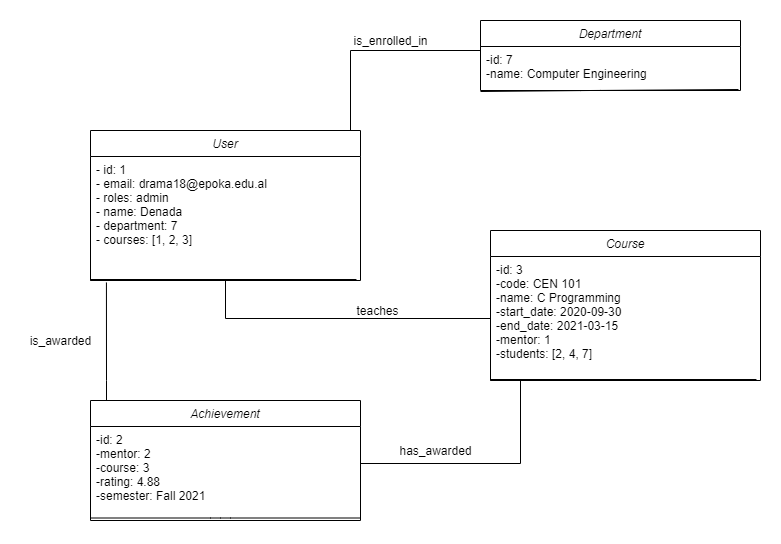

The diagram above was exported from draw.io. Its source (the exported page's mxGraphModel, read from the mxfile embedded in the PNG):
<mxGraphModel dx="1422" dy="1931" grid="1" gridSize="10" guides="1" tooltips="1" connect="1" arrows="1" fold="1" page="1" pageScale="1" pageWidth="827" pageHeight="1169" math="0" shadow="0">
  <root>
    <mxCell id="xoeg8cmjH7tteYmMdlEj-0" />
    <mxCell id="xoeg8cmjH7tteYmMdlEj-1" parent="xoeg8cmjH7tteYmMdlEj-0" />
    <mxCell id="xoeg8cmjH7tteYmMdlEj-5" style="edgeStyle=orthogonalEdgeStyle;rounded=0;jumpStyle=none;orthogonalLoop=1;jettySize=auto;html=1;entryX=0;entryY=0.367;entryDx=0;entryDy=0;entryPerimeter=0;endArrow=none;endFill=0;strokeColor=#000000;" edge="1" parent="xoeg8cmjH7tteYmMdlEj-1" source="xoeg8cmjH7tteYmMdlEj-6">
      <mxGeometry relative="1" as="geometry">
        <mxPoint x="500" y="-197.98000000000002" as="targetPoint" />
        <Array as="points">
          <mxPoint x="370" y="-170" />
          <mxPoint x="500" y="-170" />
        </Array>
      </mxGeometry>
    </mxCell>
    <mxCell id="xoeg8cmjH7tteYmMdlEj-6" value="User" style="swimlane;fontStyle=2;align=center;verticalAlign=top;childLayout=stackLayout;horizontal=1;startSize=26;horizontalStack=0;resizeParent=1;resizeLast=0;collapsible=1;marginBottom=0;rounded=0;shadow=0;strokeWidth=1;" vertex="1" parent="xoeg8cmjH7tteYmMdlEj-1">
      <mxGeometry x="110" y="-90" width="270" height="150" as="geometry">
        <mxRectangle x="220" y="120" width="160" height="26" as="alternateBounds" />
      </mxGeometry>
    </mxCell>
    <mxCell id="xoeg8cmjH7tteYmMdlEj-7" value="- id: 1&#10;- email: drama18@epoka.edu.al&#10;- roles: admin&#10;- name: Denada&#10;- department: 7&#10;- courses: [1, 2, 3]" style="text;align=left;verticalAlign=top;spacingLeft=4;spacingRight=4;overflow=hidden;rotatable=0;points=[[0,0.5],[1,0.5]];portConstraint=eastwest;" vertex="1" parent="xoeg8cmjH7tteYmMdlEj-6">
      <mxGeometry y="26" width="270" height="124" as="geometry" />
    </mxCell>
    <mxCell id="xoeg8cmjH7tteYmMdlEj-8" value="" style="endArrow=none;html=1;" edge="1" parent="xoeg8cmjH7tteYmMdlEj-6">
      <mxGeometry width="50" height="50" relative="1" as="geometry">
        <mxPoint y="150" as="sourcePoint" />
        <mxPoint x="203" y="149" as="targetPoint" />
      </mxGeometry>
    </mxCell>
    <mxCell id="xoeg8cmjH7tteYmMdlEj-9" value="" style="endArrow=none;html=1;entryX=0.985;entryY=0.992;entryDx=0;entryDy=0;entryPerimeter=0;" edge="1" parent="xoeg8cmjH7tteYmMdlEj-6" target="xoeg8cmjH7tteYmMdlEj-7">
      <mxGeometry width="50" height="50" relative="1" as="geometry">
        <mxPoint y="149" as="sourcePoint" />
        <mxPoint x="210" y="149" as="targetPoint" />
      </mxGeometry>
    </mxCell>
    <mxCell id="xoeg8cmjH7tteYmMdlEj-11" value="" style="endArrow=none;shadow=0;strokeWidth=1;rounded=0;endFill=0;edgeStyle=elbowEdgeStyle;elbow=vertical;entryX=0;entryY=0.5;entryDx=0;entryDy=0;" edge="1" parent="xoeg8cmjH7tteYmMdlEj-1" source="xoeg8cmjH7tteYmMdlEj-6" target="xoeg8cmjH7tteYmMdlEj-22">
      <mxGeometry x="0.5" y="41" relative="1" as="geometry">
        <mxPoint x="380" y="192" as="sourcePoint" />
        <mxPoint x="519" y="164" as="targetPoint" />
        <mxPoint x="-40" y="32" as="offset" />
        <Array as="points">
          <mxPoint x="390" y="98" />
          <mxPoint x="370" y="80" />
          <mxPoint x="380" y="100" />
        </Array>
      </mxGeometry>
    </mxCell>
    <mxCell id="xoeg8cmjH7tteYmMdlEj-14" value="teaches" style="text;html=1;resizable=0;points=[];;align=center;verticalAlign=middle;labelBackgroundColor=none;rounded=0;shadow=0;strokeWidth=1;fontSize=12;" vertex="1" connectable="0" parent="xoeg8cmjH7tteYmMdlEj-11">
      <mxGeometry x="0.5" y="49" relative="1" as="geometry">
        <mxPoint x="-38" y="40" as="offset" />
      </mxGeometry>
    </mxCell>
    <mxCell id="xoeg8cmjH7tteYmMdlEj-16" value="Department" style="swimlane;fontStyle=2;align=center;verticalAlign=top;childLayout=stackLayout;horizontal=1;startSize=26;horizontalStack=0;resizeParent=1;resizeLast=0;collapsible=1;marginBottom=0;rounded=0;shadow=0;strokeWidth=1;" vertex="1" parent="xoeg8cmjH7tteYmMdlEj-1">
      <mxGeometry x="500" y="-200" width="260" height="70" as="geometry">
        <mxRectangle x="220" y="120" width="160" height="26" as="alternateBounds" />
      </mxGeometry>
    </mxCell>
    <mxCell id="xoeg8cmjH7tteYmMdlEj-17" value="-id: 7&#10;-name: Computer Engineering" style="text;align=left;verticalAlign=top;spacingLeft=4;spacingRight=4;overflow=hidden;rotatable=0;points=[[0,0.5],[1,0.5]];portConstraint=eastwest;" vertex="1" parent="xoeg8cmjH7tteYmMdlEj-16">
      <mxGeometry y="26" width="260" height="44" as="geometry" />
    </mxCell>
    <mxCell id="xoeg8cmjH7tteYmMdlEj-18" value="" style="endArrow=none;html=1;" edge="1" parent="xoeg8cmjH7tteYmMdlEj-16">
      <mxGeometry width="50" height="50" relative="1" as="geometry">
        <mxPoint y="71" as="sourcePoint" />
        <mxPoint x="258" y="69" as="targetPoint" />
        <Array as="points">
          <mxPoint x="110" y="70" />
        </Array>
      </mxGeometry>
    </mxCell>
    <mxCell id="xoeg8cmjH7tteYmMdlEj-21" value="Course" style="swimlane;fontStyle=2;align=center;verticalAlign=top;childLayout=stackLayout;horizontal=1;startSize=26;horizontalStack=0;resizeParent=1;resizeLast=0;collapsible=1;marginBottom=0;rounded=0;shadow=0;strokeWidth=1;" vertex="1" parent="xoeg8cmjH7tteYmMdlEj-1">
      <mxGeometry x="510" y="10" width="270" height="150" as="geometry">
        <mxRectangle x="220" y="120" width="160" height="26" as="alternateBounds" />
      </mxGeometry>
    </mxCell>
    <mxCell id="xoeg8cmjH7tteYmMdlEj-22" value="-id: 3&#10;-code: CEN 101&#10;-name: C Programming&#10;-start_date: 2020-09-30&#10;-end_date: 2021-03-15&#10;-mentor: 1&#10;-students: [2, 4, 7]" style="text;align=left;verticalAlign=top;spacingLeft=4;spacingRight=4;overflow=hidden;rotatable=0;points=[[0,0.5],[1,0.5]];portConstraint=eastwest;" vertex="1" parent="xoeg8cmjH7tteYmMdlEj-21">
      <mxGeometry y="26" width="270" height="124" as="geometry" />
    </mxCell>
    <mxCell id="xoeg8cmjH7tteYmMdlEj-23" value="" style="endArrow=none;html=1;" edge="1" parent="xoeg8cmjH7tteYmMdlEj-21">
      <mxGeometry width="50" height="50" relative="1" as="geometry">
        <mxPoint y="150" as="sourcePoint" />
        <mxPoint x="203" y="149" as="targetPoint" />
      </mxGeometry>
    </mxCell>
    <mxCell id="xoeg8cmjH7tteYmMdlEj-24" value="" style="endArrow=none;html=1;entryX=0.985;entryY=0.992;entryDx=0;entryDy=0;entryPerimeter=0;" edge="1" parent="xoeg8cmjH7tteYmMdlEj-21" target="xoeg8cmjH7tteYmMdlEj-22">
      <mxGeometry width="50" height="50" relative="1" as="geometry">
        <mxPoint y="149" as="sourcePoint" />
        <mxPoint x="210" y="149" as="targetPoint" />
      </mxGeometry>
    </mxCell>
    <mxCell id="xoeg8cmjH7tteYmMdlEj-42" style="edgeStyle=orthogonalEdgeStyle;rounded=0;jumpStyle=none;orthogonalLoop=1;jettySize=auto;html=1;entryX=0.059;entryY=1.016;entryDx=0;entryDy=0;entryPerimeter=0;endArrow=none;endFill=0;strokeColor=#000000;" edge="1" parent="xoeg8cmjH7tteYmMdlEj-1" source="xoeg8cmjH7tteYmMdlEj-43" target="xoeg8cmjH7tteYmMdlEj-7">
      <mxGeometry relative="1" as="geometry">
        <mxPoint x="107.0300000000002" y="91.04999999999995" as="targetPoint" />
        <Array as="points">
          <mxPoint x="126" y="160" />
          <mxPoint x="126" y="160" />
        </Array>
      </mxGeometry>
    </mxCell>
    <mxCell id="xoeg8cmjH7tteYmMdlEj-43" value="Achievement" style="swimlane;fontStyle=2;align=center;verticalAlign=top;childLayout=stackLayout;horizontal=1;startSize=26;horizontalStack=0;resizeParent=1;resizeLast=0;collapsible=1;marginBottom=0;rounded=0;shadow=0;strokeWidth=1;" vertex="1" parent="xoeg8cmjH7tteYmMdlEj-1">
      <mxGeometry x="110" y="180" width="270" height="120" as="geometry">
        <mxRectangle x="220" y="120" width="160" height="26" as="alternateBounds" />
      </mxGeometry>
    </mxCell>
    <mxCell id="xoeg8cmjH7tteYmMdlEj-44" value="" style="endArrow=none;html=1;" edge="1" parent="xoeg8cmjH7tteYmMdlEj-43">
      <mxGeometry width="50" height="50" relative="1" as="geometry">
        <mxPoint y="117.5" as="sourcePoint" />
        <mxPoint x="269" y="117.5" as="targetPoint" />
        <Array as="points">
          <mxPoint x="130" y="117.5" />
        </Array>
      </mxGeometry>
    </mxCell>
    <mxCell id="xoeg8cmjH7tteYmMdlEj-45" value="-id: 2&#10;-mentor: 2&#10;-course: 3&#10;-rating: 4.88&#10;-semester: Fall 2021" style="text;align=left;verticalAlign=top;spacingLeft=4;spacingRight=4;overflow=hidden;rotatable=0;points=[[0,0.5],[1,0.5]];portConstraint=eastwest;" vertex="1" parent="xoeg8cmjH7tteYmMdlEj-43">
      <mxGeometry y="26" width="270" height="94" as="geometry" />
    </mxCell>
    <mxCell id="xoeg8cmjH7tteYmMdlEj-56" value="is_awarded" style="text;html=1;align=center;verticalAlign=middle;resizable=0;points=[];autosize=1;strokeColor=none;" vertex="1" parent="xoeg8cmjH7tteYmMdlEj-1">
      <mxGeometry x="40" y="110" width="80" height="20" as="geometry" />
    </mxCell>
    <mxCell id="xoeg8cmjH7tteYmMdlEj-57" style="edgeStyle=orthogonalEdgeStyle;rounded=0;jumpStyle=none;orthogonalLoop=1;jettySize=auto;html=1;endArrow=none;endFill=0;strokeColor=#000000;exitX=1;exitY=0.5;exitDx=0;exitDy=0;entryX=0.126;entryY=0.992;entryDx=0;entryDy=0;entryPerimeter=0;" edge="1" parent="xoeg8cmjH7tteYmMdlEj-1" source="xoeg8cmjH7tteYmMdlEj-45" target="xoeg8cmjH7tteYmMdlEj-22">
      <mxGeometry relative="1" as="geometry">
        <mxPoint x="10" y="360" as="sourcePoint" />
        <mxPoint x="510" y="320" as="targetPoint" />
        <Array as="points">
          <mxPoint x="540" y="243" />
          <mxPoint x="540" y="159" />
        </Array>
      </mxGeometry>
    </mxCell>
    <mxCell id="xoeg8cmjH7tteYmMdlEj-60" value="has_awarded" style="text;html=1;align=center;verticalAlign=middle;resizable=0;points=[];autosize=1;strokeColor=none;" vertex="1" parent="xoeg8cmjH7tteYmMdlEj-1">
      <mxGeometry x="410" y="220" width="90" height="20" as="geometry" />
    </mxCell>
    <mxCell id="xoeg8cmjH7tteYmMdlEj-70" value="is_enrolled_in" style="text;html=1;align=center;verticalAlign=middle;resizable=0;points=[];autosize=1;strokeColor=none;" vertex="1" parent="xoeg8cmjH7tteYmMdlEj-1">
      <mxGeometry x="365" y="-190" width="90" height="20" as="geometry" />
    </mxCell>
  </root>
</mxGraphModel>